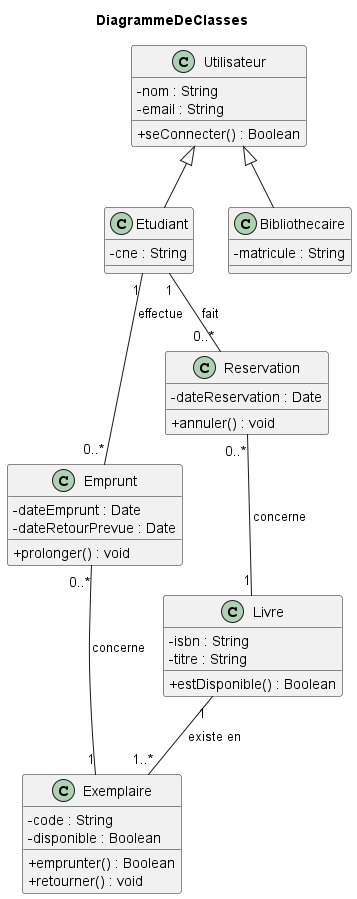

The diagram above was rendered by PlantUML. Its source (embedded in the PNG):
@startuml DiagrammeDeClasses
title DiagrammeDeClasses
skinparam classAttributeIconSize 0

class Utilisateur {
  - nom : String
  - email : String
  + seConnecter() : Boolean
}

class Etudiant {
  - cne : String
}

class Bibliothecaire {
  - matricule : String
}

class Livre {
  - isbn : String
  - titre : String
  + estDisponible() : Boolean
}

class Exemplaire {
  - code : String
  - disponible : Boolean
  + emprunter() : Boolean
  + retourner() : void
}

class Emprunt {
  - dateEmprunt : Date
  - dateRetourPrevue : Date
  + prolonger() : void
}

class Reservation {
  - dateReservation : Date
  + annuler() : void
}

Utilisateur <|-- Etudiant
Utilisateur <|-- Bibliothecaire

Livre "1" -- "1..*" Exemplaire : existe en
Etudiant "1" -- "0..*" Emprunt : effectue
Emprunt "0..*" -- "1" Exemplaire : concerne
Etudiant "1" -- "0..*" Reservation : fait
Reservation "0..*" -- "1" Livre : concerne

@enduml